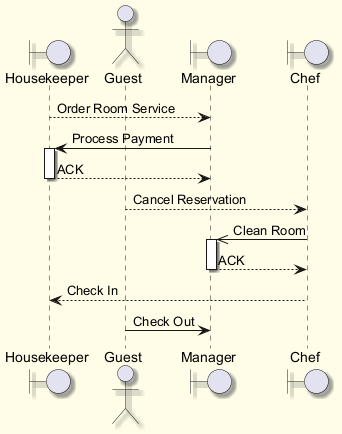

The diagram above was rendered by PlantUML. Its source (embedded in the PNG):
@startuml
skinparam backgroundColor #FFFDE7
skinparam classBackgroundColor #FFF9C4
skinparam classBorderColor #F57F17
skinparam shadowing true
boundary "Housekeeper" as H
actor "Guest" as G
boundary "Manager" as M
boundary "Chef" as C
H --> M : Order Room Service
M -> H : Process Payment
activate H
H --> M : ACK
deactivate H
G --> C : Cancel Reservation
C ->> M : Clean Room
activate M
M --> C : ACK
deactivate M
C --> H : Check In
G -> M : Check Out
@enduml